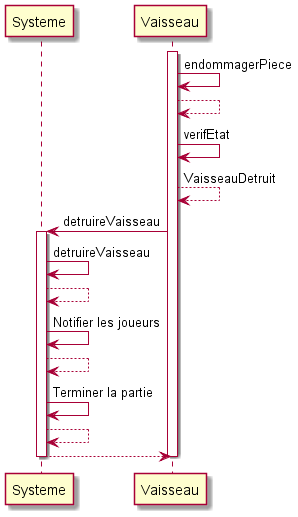

The diagram above was rendered by PlantUML. Its source (embedded in the PNG):
@startuml
participant Systeme as S
participant Vaisseau as V
V ++
V -> V : endommagerPiece
V --> V
V -> V : verifEtat
V --> V : VaisseauDetruit
V -> S ++ : detruireVaisseau
S -> S : detruireVaisseau
S --> S
S -> S : Notifier les joueurs
S --> S
S -> S : Terminer la partie
S --> S
S --> V
V --
S --
@enduml